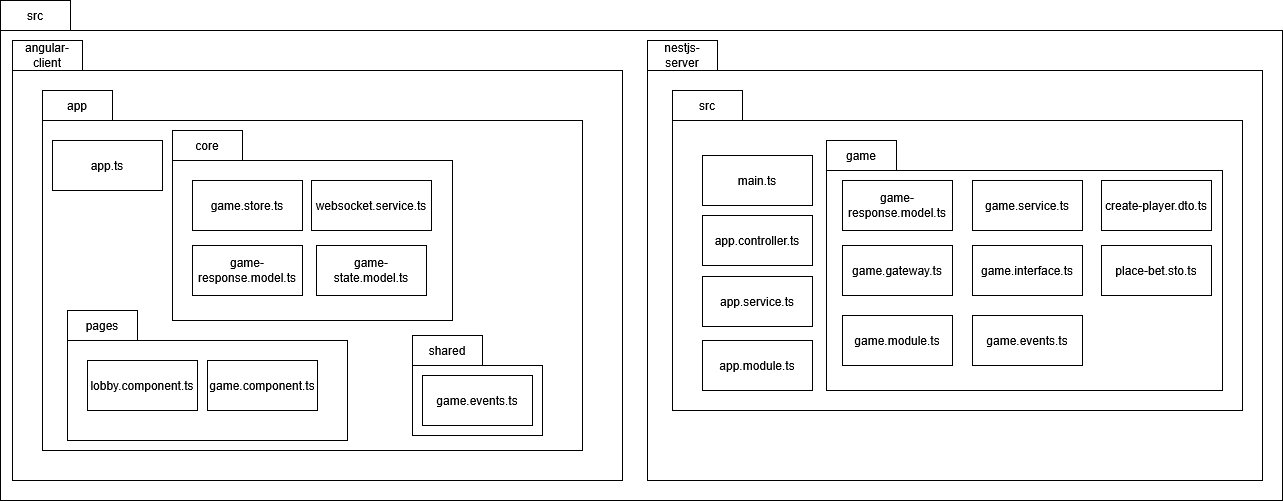

The diagram above was exported from draw.io. Its source (the exported page's mxGraphModel, read from the mxfile embedded in the PNG):
<mxGraphModel dx="1144" dy="754" grid="1" gridSize="10" guides="1" tooltips="1" connect="1" arrows="1" fold="1" page="1" pageScale="1" pageWidth="827" pageHeight="1169" math="0" shadow="0">
  <root>
    <mxCell id="0" />
    <mxCell id="1" parent="0" />
    <mxCell id="zhjCoVtR02fMY2o7oLSU-35" parent="1" style="shape=folder;fontStyle=1;spacingTop=10;tabWidth=70;tabHeight=30;tabPosition=left;html=1;whiteSpace=wrap;" value="" vertex="1">
      <mxGeometry height="500" width="1282" x="668" y="200" as="geometry" />
    </mxCell>
    <mxCell id="zhjCoVtR02fMY2o7oLSU-36" parent="1" style="text;html=1;whiteSpace=wrap;strokeColor=none;fillColor=none;align=center;verticalAlign=middle;rounded=0;" value="src" vertex="1">
      <mxGeometry height="30" width="70" x="668" y="200" as="geometry" />
    </mxCell>
    <mxCell id="zhjCoVtR02fMY2o7oLSU-23" parent="1" style="shape=folder;fontStyle=1;spacingTop=10;tabWidth=70;tabHeight=30;tabPosition=left;html=1;whiteSpace=wrap;" value="" vertex="1">
      <mxGeometry height="440" width="610" x="680" y="240" as="geometry" />
    </mxCell>
    <mxCell id="zhjCoVtR02fMY2o7oLSU-1" parent="1" style="shape=folder;fontStyle=1;spacingTop=10;tabWidth=70;tabHeight=30;tabPosition=left;html=1;whiteSpace=wrap;" value="" vertex="1">
      <mxGeometry height="360" width="540" x="710" y="290" as="geometry" />
    </mxCell>
    <mxCell id="zhjCoVtR02fMY2o7oLSU-2" parent="1" style="html=1;whiteSpace=wrap;" value="app.ts" vertex="1">
      <mxGeometry height="50" width="110" x="720" y="340" as="geometry" />
    </mxCell>
    <mxCell id="zhjCoVtR02fMY2o7oLSU-3" parent="1" style="text;html=1;whiteSpace=wrap;strokeColor=none;fillColor=none;align=center;verticalAlign=middle;rounded=0;" value="app" vertex="1">
      <mxGeometry height="30" width="70" x="710" y="290" as="geometry" />
    </mxCell>
    <mxCell id="zhjCoVtR02fMY2o7oLSU-4" parent="1" style="shape=folder;fontStyle=1;spacingTop=10;tabWidth=70;tabHeight=30;tabPosition=left;html=1;whiteSpace=wrap;" value="" vertex="1">
      <mxGeometry height="190" width="280" x="840" y="330" as="geometry" />
    </mxCell>
    <mxCell id="zhjCoVtR02fMY2o7oLSU-5" parent="1" style="text;html=1;whiteSpace=wrap;strokeColor=none;fillColor=none;align=center;verticalAlign=middle;rounded=0;" value="core" vertex="1">
      <mxGeometry height="30" width="70" x="840" y="330" as="geometry" />
    </mxCell>
    <mxCell id="zhjCoVtR02fMY2o7oLSU-6" parent="1" style="shape=folder;fontStyle=1;spacingTop=10;tabWidth=70;tabHeight=30;tabPosition=left;html=1;whiteSpace=wrap;" value="" vertex="1">
      <mxGeometry height="130" width="280" x="735" y="510" as="geometry" />
    </mxCell>
    <mxCell id="zhjCoVtR02fMY2o7oLSU-7" parent="1" style="text;html=1;whiteSpace=wrap;strokeColor=none;fillColor=none;align=center;verticalAlign=middle;rounded=0;" value="pages" vertex="1">
      <mxGeometry height="30" width="70" x="735" y="510" as="geometry" />
    </mxCell>
    <mxCell id="zhjCoVtR02fMY2o7oLSU-8" parent="1" style="shape=folder;fontStyle=1;spacingTop=10;tabWidth=70;tabHeight=30;tabPosition=left;html=1;whiteSpace=wrap;" value="" vertex="1">
      <mxGeometry height="100" width="130" x="1080" y="535" as="geometry" />
    </mxCell>
    <mxCell id="zhjCoVtR02fMY2o7oLSU-9" parent="1" style="text;html=1;whiteSpace=wrap;strokeColor=none;fillColor=none;align=center;verticalAlign=middle;rounded=0;" value="shared" vertex="1">
      <mxGeometry height="30" width="70" x="1080" y="535" as="geometry" />
    </mxCell>
    <mxCell id="zhjCoVtR02fMY2o7oLSU-10" parent="1" style="html=1;whiteSpace=wrap;" value="game.store.ts" vertex="1">
      <mxGeometry height="50" width="110" x="860" y="380" as="geometry" />
    </mxCell>
    <mxCell id="zhjCoVtR02fMY2o7oLSU-11" parent="1" style="html=1;whiteSpace=wrap;" value="websocket.service.ts" vertex="1">
      <mxGeometry height="50" width="120" x="979" y="380" as="geometry" />
    </mxCell>
    <mxCell id="zhjCoVtR02fMY2o7oLSU-12" parent="1" style="html=1;whiteSpace=wrap;" value="game-state.model.ts" vertex="1">
      <mxGeometry height="50" width="110" x="984" y="445" as="geometry" />
    </mxCell>
    <mxCell id="zhjCoVtR02fMY2o7oLSU-13" parent="1" style="html=1;whiteSpace=wrap;" value="game-response.model.ts" vertex="1">
      <mxGeometry height="50" width="110" x="860" y="445" as="geometry" />
    </mxCell>
    <mxCell id="zhjCoVtR02fMY2o7oLSU-20" parent="1" style="html=1;whiteSpace=wrap;" value="lobby.component.ts" vertex="1">
      <mxGeometry height="50" width="110" x="755" y="560" as="geometry" />
    </mxCell>
    <mxCell id="zhjCoVtR02fMY2o7oLSU-21" parent="1" style="html=1;whiteSpace=wrap;" value="game.component.ts" vertex="1">
      <mxGeometry height="50" width="110" x="875" y="560" as="geometry" />
    </mxCell>
    <mxCell id="zhjCoVtR02fMY2o7oLSU-22" parent="1" style="html=1;whiteSpace=wrap;" value="game.events.ts" vertex="1">
      <mxGeometry height="50" width="110" x="1090" y="575" as="geometry" />
    </mxCell>
    <mxCell id="zhjCoVtR02fMY2o7oLSU-24" parent="1" style="text;html=1;whiteSpace=wrap;strokeColor=none;fillColor=none;align=center;verticalAlign=middle;rounded=0;" value="angular-client" vertex="1">
      <mxGeometry height="30" width="70" x="680" y="240" as="geometry" />
    </mxCell>
    <mxCell id="zhjCoVtR02fMY2o7oLSU-25" parent="1" style="shape=folder;fontStyle=1;spacingTop=10;tabWidth=70;tabHeight=30;tabPosition=left;html=1;whiteSpace=wrap;" value="" vertex="1">
      <mxGeometry height="440" width="615" x="1315" y="240" as="geometry" />
    </mxCell>
    <mxCell id="zhjCoVtR02fMY2o7oLSU-26" parent="1" style="text;html=1;whiteSpace=wrap;strokeColor=none;fillColor=none;align=center;verticalAlign=middle;rounded=0;" value="nestjs-server" vertex="1">
      <mxGeometry height="30" width="70" x="1315" y="240" as="geometry" />
    </mxCell>
    <mxCell id="zhjCoVtR02fMY2o7oLSU-27" parent="1" style="shape=folder;fontStyle=1;spacingTop=10;tabWidth=70;tabHeight=30;tabPosition=left;html=1;whiteSpace=wrap;" value="" vertex="1">
      <mxGeometry height="320" width="570" x="1340" y="290" as="geometry" />
    </mxCell>
    <mxCell id="zhjCoVtR02fMY2o7oLSU-28" parent="1" style="text;html=1;whiteSpace=wrap;strokeColor=none;fillColor=none;align=center;verticalAlign=middle;rounded=0;" value="src" vertex="1">
      <mxGeometry height="30" width="70" x="1340" y="290" as="geometry" />
    </mxCell>
    <mxCell id="zhjCoVtR02fMY2o7oLSU-29" parent="1" style="shape=folder;fontStyle=1;spacingTop=10;tabWidth=70;tabHeight=30;tabPosition=left;html=1;whiteSpace=wrap;" value="" vertex="1">
      <mxGeometry height="250" width="396" x="1494" y="340" as="geometry" />
    </mxCell>
    <mxCell id="zhjCoVtR02fMY2o7oLSU-30" parent="1" style="text;html=1;whiteSpace=wrap;strokeColor=none;fillColor=none;align=center;verticalAlign=middle;rounded=0;" value="game" vertex="1">
      <mxGeometry height="30" width="70" x="1494" y="340" as="geometry" />
    </mxCell>
    <mxCell id="zhjCoVtR02fMY2o7oLSU-31" parent="1" style="html=1;whiteSpace=wrap;" value="main.ts" vertex="1">
      <mxGeometry height="50" width="110" x="1370" y="355" as="geometry" />
    </mxCell>
    <mxCell id="zhjCoVtR02fMY2o7oLSU-32" parent="1" style="html=1;whiteSpace=wrap;" value="app.controller.ts" vertex="1">
      <mxGeometry height="50" width="110" x="1370" y="415" as="geometry" />
    </mxCell>
    <mxCell id="zhjCoVtR02fMY2o7oLSU-33" parent="1" style="html=1;whiteSpace=wrap;" value="app.module.ts" vertex="1">
      <mxGeometry height="50" width="110" x="1370" y="540" as="geometry" />
    </mxCell>
    <mxCell id="zhjCoVtR02fMY2o7oLSU-34" parent="1" style="html=1;whiteSpace=wrap;" value="app.service.ts" vertex="1">
      <mxGeometry height="50" width="110" x="1370" y="476" as="geometry" />
    </mxCell>
    <mxCell id="zhjCoVtR02fMY2o7oLSU-37" parent="1" style="html=1;whiteSpace=wrap;" value="game-response.model.ts" vertex="1">
      <mxGeometry height="50" width="110" x="1510" y="380" as="geometry" />
    </mxCell>
    <mxCell id="zhjCoVtR02fMY2o7oLSU-38" parent="1" style="html=1;whiteSpace=wrap;" value="game.service.ts" vertex="1">
      <mxGeometry height="50" width="110" x="1640" y="380" as="geometry" />
    </mxCell>
    <mxCell id="zhjCoVtR02fMY2o7oLSU-39" parent="1" style="html=1;whiteSpace=wrap;" value="game.gateway.ts" vertex="1">
      <mxGeometry height="50" width="110" x="1510" y="445" as="geometry" />
    </mxCell>
    <mxCell id="zhjCoVtR02fMY2o7oLSU-40" parent="1" style="html=1;whiteSpace=wrap;" value="game.interface.ts" vertex="1">
      <mxGeometry height="50" width="110" x="1640" y="445" as="geometry" />
    </mxCell>
    <mxCell id="zhjCoVtR02fMY2o7oLSU-41" parent="1" style="html=1;whiteSpace=wrap;" value="game.module.ts" vertex="1">
      <mxGeometry height="50" width="110" x="1510" y="515" as="geometry" />
    </mxCell>
    <mxCell id="zhjCoVtR02fMY2o7oLSU-42" parent="1" style="html=1;whiteSpace=wrap;" value="game.events.ts" vertex="1">
      <mxGeometry height="50" width="110" x="1640" y="515" as="geometry" />
    </mxCell>
    <mxCell id="zhjCoVtR02fMY2o7oLSU-43" parent="1" style="html=1;whiteSpace=wrap;" value="create-player.dto.ts" vertex="1">
      <mxGeometry height="50" width="110" x="1769" y="380" as="geometry" />
    </mxCell>
    <mxCell id="zhjCoVtR02fMY2o7oLSU-44" parent="1" style="html=1;whiteSpace=wrap;" value="place-bet.sto.ts" vertex="1">
      <mxGeometry height="50" width="110" x="1769" y="445" as="geometry" />
    </mxCell>
  </root>
</mxGraphModel>